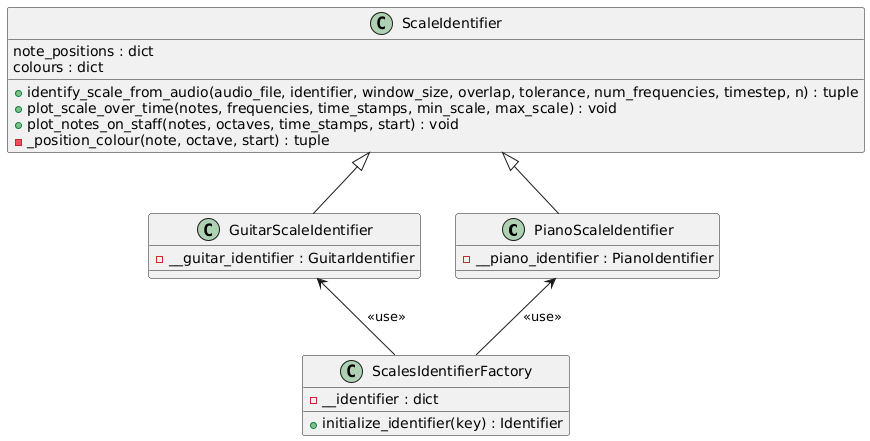

The diagram above was rendered by PlantUML. Its source (embedded in the PNG):
@startuml
class PianoScaleIdentifier {
    - __piano_identifier : PianoIdentifier
}

class GuitarScaleIdentifier {
    - __guitar_identifier : GuitarIdentifier
}

class ScaleIdentifier {
    + identify_scale_from_audio(audio_file, identifier, window_size, overlap, tolerance, num_frequencies, timestep, n) : tuple
    + plot_scale_over_time(notes, frequencies, time_stamps, min_scale, max_scale) : void
    + plot_notes_on_staff(notes, octaves, time_stamps, start) : void
    - _position_colour(note, octave, start) : tuple
    note_positions : dict
    colours : dict
}

class ScalesIdentifierFactory {
    - __identifier : dict
    + initialize_identifier(key) : Identifier
}

ScalesIdentifierFactory -up-> PianoScaleIdentifier : <<use>>
ScalesIdentifierFactory -up-> GuitarScaleIdentifier : <<use>>
PianoScaleIdentifier -up-|> ScaleIdentifier
GuitarScaleIdentifier -up-|> ScaleIdentifier
@enduml